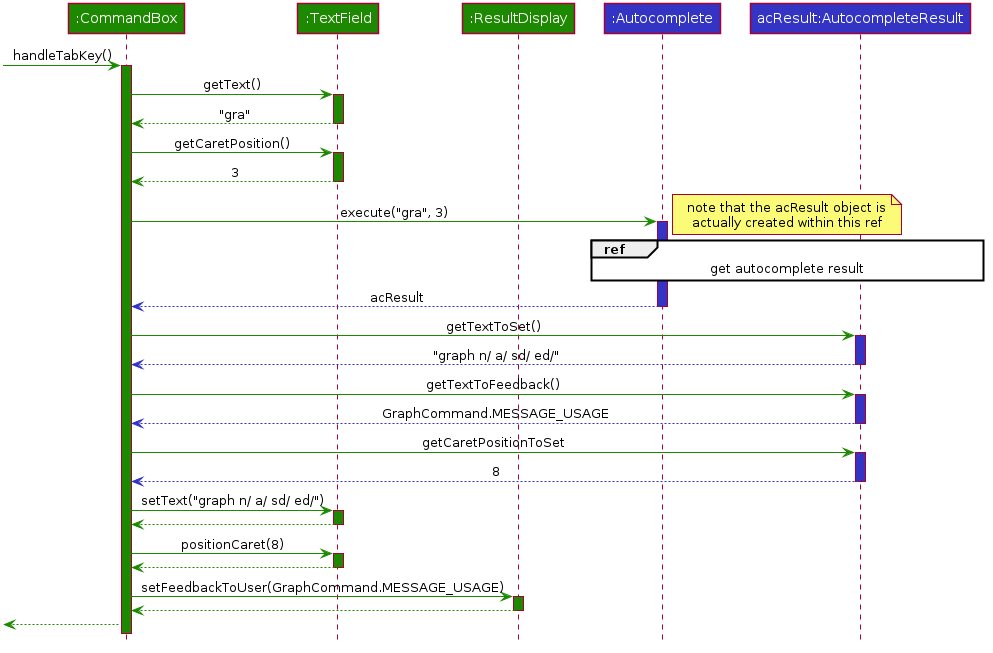

The diagram above was rendered by PlantUML. Its source (embedded in the PNG):
@startuml








skinparam BackgroundColor #FFFFFFF

skinparam Shadowing false

skinparam Class {
    FontColor #FFFFFF
    BorderThickness 1
    BorderColor #FFFFFF
    StereotypeFontColor #FFFFFF
    FontName Arial
}

skinparam Actor {
    BorderColor #000000
    Color #000000
    FontName Arial
}

skinparam Sequence {
    MessageAlign center
    BoxFontSize 15
    BoxPadding 0
    BoxFontColor #FFFFFF
    FontName Arial
}

skinparam Participant {
    FontColor #FFFFFFF
    Padding 20
}

skinparam MinClassWidth 50
skinparam ParticipantPadding 10
skinparam Shadowing false
skinparam DefaultTextAlignment center
skinparam packageStyle Rectangle

hide footbox
hide members
hide circle

Participant ":CommandBox" as commandBox #1D8900
Participant ":TextField" as textField #1D8900
Participant ":ResultDisplay" as resultDisplay #1D8900
Participant ":Autocomplete" as autoComplete #3333C4
Participant "acResult:AutocompleteResult" as autoCompleteResult #3333C4

-[#1D8900]> commandBox : handleTabKey()
activate commandBox #1D8900

commandBox -[#1D8900]> textField : getText()
activate textField #1D8900

textField -[#1D8900]-> commandBox : "gra"
deactivate textField

commandBox -[#1D8900]> textField : getCaretPosition()
activate textField #1D8900

textField -[#1D8900]-> commandBox : 3
deactivate textField

commandBox -[#1D8900]> autoComplete : execute("gra", 3)
activate autoComplete #3333C4

ref over autoComplete, autoCompleteResult : get autocomplete result
note right
note that the acResult object is
actually created within this ref
end note


















autoComplete -[#3333C4]-> commandBox : acResult
deactivate autoComplete

commandBox -[#1D8900]> autoCompleteResult : getTextToSet()
activate autoCompleteResult #3333C4

autoCompleteResult -[#3333C4]-> commandBox : "graph n/ a/ sd/ ed/"
deactivate autoCompleteResult

commandBox -[#1D8900]> autoCompleteResult : getTextToFeedback()
activate autoCompleteResult #3333C4

autoCompleteResult -[#3333C4]-> commandBox : GraphCommand.MESSAGE_USAGE
deactivate autoCompleteResult

commandBox -[#1D8900]> autoCompleteResult : getCaretPositionToSet
activate autoCompleteResult #3333C4

autoCompleteResult -[#3333C4]-> commandBox : 8
deactivate autoCompleteResult

commandBox -[#1D8900]> textField : setText("graph n/ a/ sd/ ed/")
activate textField #1D8900

textField -[#1D8900]-> commandBox
deactivate textField

commandBox -[#1D8900]> textField : positionCaret(8)
activate textField #1D8900

textField -[#1D8900]-> commandBox
deactivate textField

commandBox -[#1D8900]> resultDisplay : setFeedbackToUser(GraphCommand.MESSAGE_USAGE)
activate resultDisplay #1D8900

resultDisplay -[#1D8900]-> commandBox
deactivate resultDisplay

[<[#1D8900]-- commandBox

@enduml